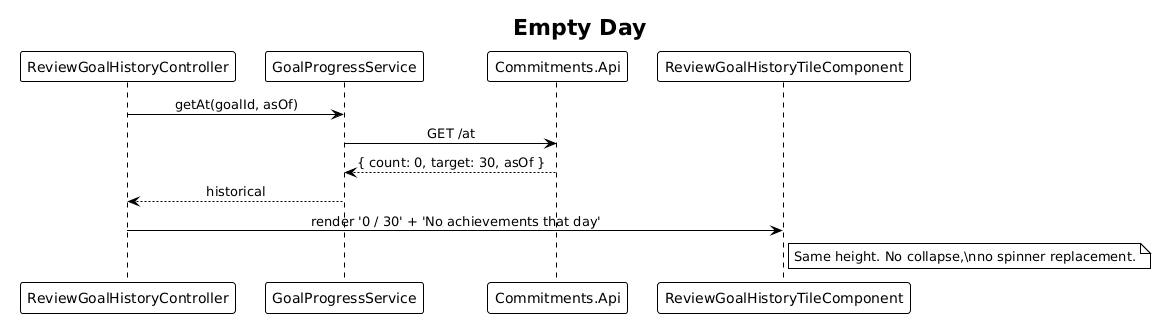

The diagram above was rendered by PlantUML. Its source (embedded in the PNG):
@startuml
!theme plain
skinparam sequenceMessageAlign center

title Empty Day

participant ReviewGoalHistoryController as Ctrl
participant GoalProgressService as Svc
participant "Commitments.Api" as Api
participant ReviewGoalHistoryTileComponent as Comp

Ctrl -> Svc: getAt(goalId, asOf)
Svc -> Api: GET /at
Api --> Svc: { count: 0, target: 30, asOf }
Svc --> Ctrl: historical
Ctrl -> Comp: render '0 / 30' + 'No achievements that day'

note right of Comp
  Same height. No collapse,\nno spinner replacement.
end note
@enduml